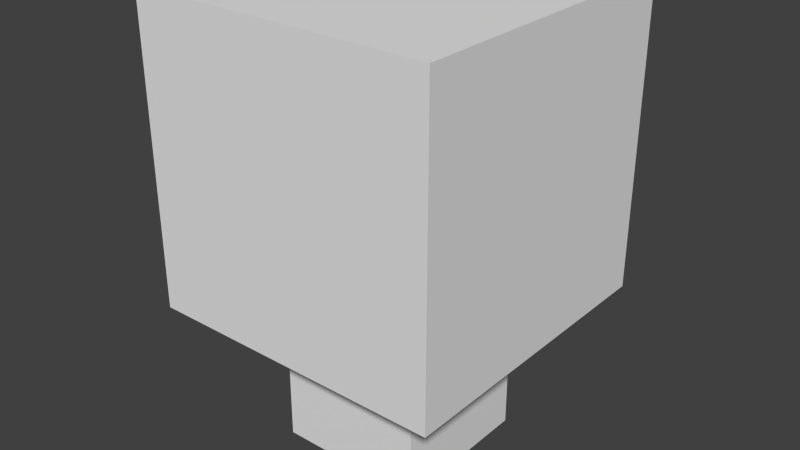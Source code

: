 # Source: camera_ceiling.blend  (saved by Blender 2.73.0; exported with 4.5.12 LTS)
import bpy
from mathutils import Matrix  # noqa: F401  (used for matrix-valued properties, if any)

bpy.ops.wm.read_factory_settings(use_empty=True)
scene = bpy.context.scene
scene.name = 'Scene'

# ---- collections
col_collection_1 = bpy.data.collections.new('Collection 1'); scene.collection.children.link(col_collection_1)

# ---- materials (node trees are filled in below, after node groups)
mat_material = bpy.data.materials.new('Material')
mat_material.alpha_threshold = 0.0
mat_material.use_transparent_shadow = False
mat_material.roughness = 0.5
mat_material.line_color = (0.0, 0.0, 0.0, 1.0)

# ---- material node trees

# ---- world
world_world = bpy.data.worlds.new('World'); scene.world = world_world
world_world.color = (0.05088, 0.05088, 0.05088)
world_world.use_sun_shadow = False
world_world.sun_shadow_jitter_overblur = 0.0
world_world.cycles.sampling_method = 'MANUAL'
world_world.cycles.sample_map_resolution = 256

# ---- meshes
me_cube02 = bpy.data.meshes.new('Cube02')
me_cube02.from_pydata([(-1.0, -1.0, -1.0), (-1.0, 1.0, -1.0), (1.0, 1.0, -1.0), (1.0, -1.0, -1.0), (-1.0, -1.0, 1.0), (-1.0, 1.0, 1.0), (1.0, 1.0, 1.0), (1.0, -1.0, 1.0)], [], [(5, 1, 0), (6, 2, 1), (7, 3, 2), (4, 0, 3), (1, 2, 3), (6, 5, 4), (4, 5, 0), (5, 6, 1), (6, 7, 2), (7, 4, 3), (0, 1, 3), (7, 6, 4)])
_uv = me_cube02.uv_layers.new(name='UVMap')
_uv.uv.foreach_set('vector', [0.6665, 0.0001998, 0.6665, 0.3331, 0.3335, 0.3331, 0.0001998, 0.3335, 0.3331, 0.3335, 0.3331, 0.6665, 0.6669, 0.6665, 0.6669, 0.3335, 0.9998, 0.3335, 0.0001998, 0.3331, 0.0001998, 0.0001998, 0.3331, 0.0001998, 0.0001998, 0.6669, 0.3331, 0.6669, 0.3331, 0.9998, 0.9998, 0.3331, 0.6669, 0.3331, 0.6669, 0.0001998, 0.3335, 0.0001998, 0.6665, 0.0001998, 0.3335, 0.3331, 0.0001998, 0.6665, 0.0001998, 0.3335, 0.3331, 0.6665, 0.9998, 0.6665, 0.6669, 0.6665, 0.9998, 0.3335, 0.3331, 0.3331, 0.0001998, 0.3331, 0.3331, 0.0001998, 0.0001998, 0.9998, 0.0001998, 0.6669, 0.3331, 0.9998, 0.9998, 0.0001998, 0.9998, 0.3331, 0.6669, 0.0001998])
me_cube02.use_remesh_preserve_volume = False
me_cube02.use_remesh_preserve_attributes = False
me_cube02.use_mirror_vertex_groups = False
me_cube02.update()
me_cube01 = bpy.data.meshes.new('Cube01')
me_cube01.from_pydata([(1.0, 1.0, -1.0), (1.0, -1.0, -1.0), (-1.0, -1.0, -1.0), (-1.0, 1.0, -1.0), (1.0, 1.0, 1.0), (1.0, -1.0, 1.0), (-1.0, -1.0, 1.0), (-1.0, 1.0, 1.0)], [], [(1, 2, 3), (7, 6, 5), (4, 5, 1), (5, 6, 2), (2, 6, 7), (0, 3, 7), (0, 1, 3), (4, 7, 5), (0, 4, 1), (1, 5, 2), (3, 2, 7), (4, 0, 7)])
_uv = me_cube01.uv_layers.new(name='UVMap')
_uv.uv.foreach_set('vector', [0.0001998, 0.6665, 0.0001998, 0.3335, 0.3331, 0.3335, 0.0001998, 0.3331, 0.0001998, 0.0001999, 0.3331, 0.0001998, 0.6665, 0.3331, 0.3335, 0.3331, 0.3335, 0.0001998, 0.6665, 0.6665, 0.3335, 0.6665, 0.3335, 0.3335, 0.6669, 0.3331, 0.6669, 0.0001998, 0.9998, 0.0001998, 0.3331, 0.9998, 0.0001999, 0.9998, 0.0001998, 0.6669, 0.3331, 0.6665, 0.0001998, 0.6665, 0.3331, 0.3335, 0.3331, 0.3331, 0.0001998, 0.3331, 0.3331, 0.0001998, 0.6665, 0.0001998, 0.6665, 0.3331, 0.3335, 0.0001998, 0.6665, 0.3335, 0.6665, 0.6665, 0.3335, 0.3335, 0.9998, 0.3331, 0.6669, 0.3331, 0.9998, 0.0001998, 0.3331, 0.6669, 0.3331, 0.9998, 0.0001998, 0.6669])
me_cube01.materials.append(mat_material)
me_cube01.use_remesh_preserve_volume = False
me_cube01.use_remesh_preserve_attributes = False
me_cube01.use_mirror_vertex_groups = False
me_cube01.update()

# ---- objects
ob_lens = bpy.data.objects.new('Lens', me_cube02)
ob_base = bpy.data.objects.new('Base', me_cube01)

# ---- transforms, parenting, visibility, modifiers, constraints
ob_lens.location = (0.0, 0.0, -1.5)
ob_lens.scale = (0.5, 0.5, 0.5)
ob_lens.lineart.crease_threshold = 0.0
ob_base.location = (0.0, 0.0, 0.0)
ob_base.lock_rotations_4d = False
ob_base.empty_display_type = 'ARROWS'
ob_base.lineart.crease_threshold = 0.0

# ---- collection membership
col_collection_1.objects.link(ob_lens)
col_collection_1.objects.link(ob_base)

# ---- scene / render settings (as saved in the file)
scene.frame_start = 1; scene.frame_end = 250; scene.frame_set(1)
scene.render.engine = 'BLENDER_EEVEE_NEXT'
scene.render.resolution_percentage = 50
scene.render.dither_intensity = 0.0
scene.cycles.use_denoising = False
scene.cycles.samples = 10
scene.cycles.sampling_pattern = 'TABULATED_SOBOL'
scene.cycles.light_sampling_threshold = 0.0
scene.cycles.use_adaptive_sampling = False
scene.cycles.use_light_tree = False
scene.cycles.blur_glossy = 0.0
scene.cycles.pixel_filter_type = 'GAUSSIAN'
scene.cycles.sample_clamp_indirect = 0.0
scene.view_settings.view_transform = 'Standard'
bpy.context.view_layer.update()

# ---- added for rendering (the .blend has no active camera and no usable light): camera, sun
cam_auto = bpy.data.cameras.new('AutoCamera')
cam_auto.lens = 50.0
cam_auto.sensor_width = 36.0
cam_auto.clip_end = 1000.0
ob_auto_camera = bpy.data.objects.new('AutoCamera', cam_auto)
scene.collection.objects.link(ob_auto_camera)
ob_auto_camera.location = (3.8148, -4.57776, 2.55184)
ob_auto_camera.rotation_euler = (1.09748, -7.21219e-08, 0.694738)
scene.camera = ob_auto_camera
light_auto_sun = bpy.data.lights.new('AutoSun', 'SUN')
light_auto_sun.energy = 3.0
light_auto_sun.angle = 0.0523599
ob_auto_sun = bpy.data.objects.new('AutoSun', light_auto_sun)
scene.collection.objects.link(ob_auto_sun)
ob_auto_sun.rotation_euler = (0.872665, 0.174533, 0.523599)
bpy.context.view_layer.update()
